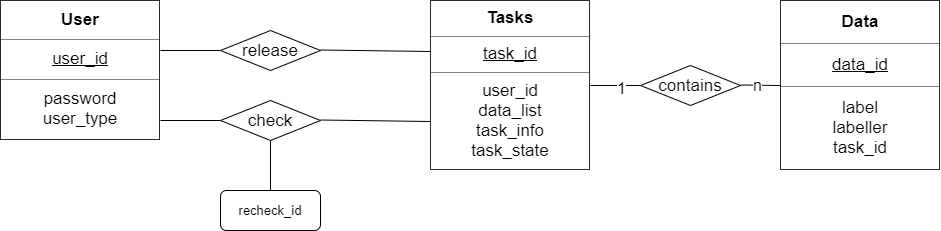

The diagram above was exported from draw.io. Its source (the exported page's mxGraphModel, read from the mxfile embedded in the PNG):
<mxGraphModel dx="638" dy="610" grid="1" gridSize="10" guides="1" tooltips="1" connect="1" arrows="1" fold="1" page="1" pageScale="1" pageWidth="2336" pageHeight="1654" math="0" shadow="0">
  <root>
    <mxCell id="0" />
    <mxCell id="1" parent="0" />
    <mxCell id="3" value="&lt;table border=&quot;1&quot; width=&quot;100%&quot; cellpadding=&quot;4&quot; style=&quot;width: 100% ; height: 100% ; border-collapse: collapse ; font-size: 17px&quot;&gt;&lt;tbody&gt;&lt;tr&gt;&lt;th align=&quot;center&quot;&gt;&lt;font style=&quot;font-size: 17px&quot;&gt;User&lt;/font&gt;&lt;/th&gt;&lt;/tr&gt;&lt;tr&gt;&lt;td align=&quot;center&quot;&gt;&lt;u&gt;&lt;font style=&quot;font-size: 17px&quot;&gt;user_id&lt;/font&gt;&lt;/u&gt;&lt;/td&gt;&lt;/tr&gt;&lt;tr&gt;&lt;td align=&quot;center&quot;&gt;&lt;font style=&quot;font-size: 17px&quot;&gt;password&lt;br&gt;user_type&lt;/font&gt;&lt;/td&gt;&lt;/tr&gt;&lt;/tbody&gt;&lt;/table&gt;" style="text;html=1;strokeColor=none;fillColor=none;overflow=fill;" parent="1" vertex="1">
      <mxGeometry x="90" y="120" width="160" height="140" as="geometry" />
    </mxCell>
    <mxCell id="4" value="&lt;table border=&quot;1&quot; width=&quot;100%&quot; cellpadding=&quot;4&quot; style=&quot;width: 100% ; height: 100% ; border-collapse: collapse ; font-size: 17px&quot;&gt;&lt;tbody&gt;&lt;tr&gt;&lt;th align=&quot;center&quot;&gt;&lt;font style=&quot;font-size: 17px&quot;&gt;Tasks&lt;/font&gt;&lt;/th&gt;&lt;/tr&gt;&lt;tr&gt;&lt;td align=&quot;center&quot;&gt;&lt;u&gt;&lt;font style=&quot;font-size: 17px&quot;&gt;task_id&lt;/font&gt;&lt;/u&gt;&lt;/td&gt;&lt;/tr&gt;&lt;tr&gt;&lt;td align=&quot;center&quot;&gt;user_id&lt;br&gt;data_list&lt;br&gt;task_info&lt;br&gt;task_state&lt;/td&gt;&lt;/tr&gt;&lt;/tbody&gt;&lt;/table&gt;" style="text;html=1;strokeColor=none;fillColor=none;overflow=fill;" parent="1" vertex="1">
      <mxGeometry x="520" y="120" width="160" height="170" as="geometry" />
    </mxCell>
    <mxCell id="5" value="" style="endArrow=none;html=1;" parent="1" edge="1">
      <mxGeometry width="50" height="50" relative="1" as="geometry">
        <mxPoint x="250" y="170" as="sourcePoint" />
        <mxPoint x="310" y="170" as="targetPoint" />
      </mxGeometry>
    </mxCell>
    <mxCell id="6" value="&lt;font style=&quot;font-size: 17px&quot;&gt;release&lt;/font&gt;" style="rhombus;whiteSpace=wrap;html=1;strokeColor=#000000;" parent="1" vertex="1">
      <mxGeometry x="310" y="150" width="100" height="40" as="geometry" />
    </mxCell>
    <mxCell id="7" value="" style="endArrow=none;html=1;entryX=0;entryY=0.3;entryDx=0;entryDy=0;entryPerimeter=0;" parent="1" target="4" edge="1">
      <mxGeometry width="50" height="50" relative="1" as="geometry">
        <mxPoint x="410" y="169.5" as="sourcePoint" />
        <mxPoint x="470" y="169.5" as="targetPoint" />
      </mxGeometry>
    </mxCell>
    <mxCell id="8" value="" style="endArrow=none;html=1;" parent="1" edge="1">
      <mxGeometry width="50" height="50" relative="1" as="geometry">
        <mxPoint x="250" y="240" as="sourcePoint" />
        <mxPoint x="310" y="240" as="targetPoint" />
      </mxGeometry>
    </mxCell>
    <mxCell id="9" value="&lt;font style=&quot;font-size: 17px&quot;&gt;check&lt;/font&gt;" style="rhombus;whiteSpace=wrap;html=1;strokeColor=#000000;" parent="1" vertex="1">
      <mxGeometry x="310" y="220" width="100" height="40" as="geometry" />
    </mxCell>
    <mxCell id="10" value="" style="endArrow=none;html=1;entryX=0;entryY=0.3;entryDx=0;entryDy=0;entryPerimeter=0;" parent="1" edge="1">
      <mxGeometry width="50" height="50" relative="1" as="geometry">
        <mxPoint x="410" y="239.5" as="sourcePoint" />
        <mxPoint x="520" y="241" as="targetPoint" />
      </mxGeometry>
    </mxCell>
    <mxCell id="11" value="" style="endArrow=none;html=1;" parent="1" edge="1">
      <mxGeometry width="50" height="50" relative="1" as="geometry">
        <mxPoint x="360" y="310" as="sourcePoint" />
        <mxPoint x="360" y="260" as="targetPoint" />
      </mxGeometry>
    </mxCell>
    <mxCell id="12" value="&lt;font style=&quot;font-size: 13px&quot;&gt;recheck_id&lt;/font&gt;" style="rounded=1;whiteSpace=wrap;html=1;strokeColor=#000000;" parent="1" vertex="1">
      <mxGeometry x="310" y="310" width="100" height="40" as="geometry" />
    </mxCell>
    <mxCell id="13" value="&lt;table border=&quot;1&quot; width=&quot;100%&quot; cellpadding=&quot;4&quot; style=&quot;width: 100% ; height: 100% ; border-collapse: collapse ; font-size: 17px&quot;&gt;&lt;tbody&gt;&lt;tr&gt;&lt;th align=&quot;center&quot;&gt;Data&lt;/th&gt;&lt;/tr&gt;&lt;tr&gt;&lt;td align=&quot;center&quot;&gt;&lt;u&gt;&lt;font style=&quot;font-size: 17px&quot;&gt;data_id&lt;/font&gt;&lt;/u&gt;&lt;/td&gt;&lt;/tr&gt;&lt;tr&gt;&lt;td align=&quot;center&quot;&gt;label&lt;br&gt;labeller&lt;br&gt;task_id&lt;/td&gt;&lt;/tr&gt;&lt;/tbody&gt;&lt;/table&gt;" style="text;html=1;strokeColor=none;fillColor=none;overflow=fill;" parent="1" vertex="1">
      <mxGeometry x="870" y="120" width="160" height="170" as="geometry" />
    </mxCell>
    <mxCell id="14" value="" style="endArrow=none;html=1;" parent="1" edge="1">
      <mxGeometry width="50" height="50" relative="1" as="geometry">
        <mxPoint x="680" y="205" as="sourcePoint" />
        <mxPoint x="730" y="205" as="targetPoint" />
      </mxGeometry>
    </mxCell>
    <mxCell id="17" value="&lt;font style=&quot;font-size: 16px&quot;&gt;1&lt;/font&gt;" style="text;html=1;resizable=0;points=[];align=center;verticalAlign=middle;labelBackgroundColor=#ffffff;" parent="14" vertex="1" connectable="0">
      <mxGeometry x="0.2" y="-2" relative="1" as="geometry">
        <mxPoint as="offset" />
      </mxGeometry>
    </mxCell>
    <mxCell id="15" value="&lt;font style=&quot;font-size: 17px&quot;&gt;contains&lt;/font&gt;" style="rhombus;whiteSpace=wrap;html=1;strokeColor=#000000;" parent="1" vertex="1">
      <mxGeometry x="730" y="185" width="100" height="40" as="geometry" />
    </mxCell>
    <mxCell id="16" value="" style="endArrow=none;html=1;entryX=0;entryY=0.5;entryDx=0;entryDy=0;" parent="1" target="13" edge="1">
      <mxGeometry width="50" height="50" relative="1" as="geometry">
        <mxPoint x="830" y="204.5" as="sourcePoint" />
        <mxPoint x="870" y="206" as="targetPoint" />
      </mxGeometry>
    </mxCell>
    <mxCell id="18" value="&lt;font style=&quot;font-size: 16px&quot;&gt;n&lt;/font&gt;" style="text;html=1;resizable=0;points=[];align=center;verticalAlign=middle;labelBackgroundColor=#ffffff;" parent="16" vertex="1" connectable="0">
      <mxGeometry x="-0.1498" relative="1" as="geometry">
        <mxPoint as="offset" />
      </mxGeometry>
    </mxCell>
  </root>
</mxGraphModel>